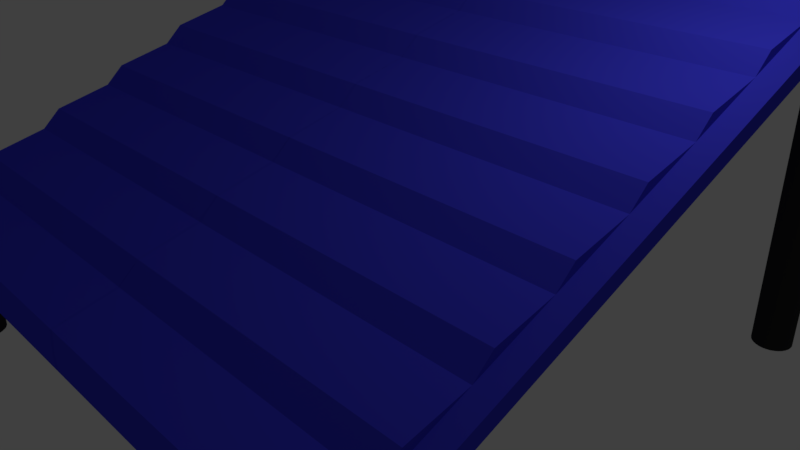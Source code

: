 # Source: SolarPanel.blend  (saved by Blender 2.79.0; exported with 4.5.12 LTS)
import bpy
from mathutils import Matrix  # noqa: F401  (used for matrix-valued properties, if any)

bpy.ops.wm.read_factory_settings(use_empty=True)
scene = bpy.context.scene
scene.name = 'Scene'

# ---- collections
col_collection_1 = bpy.data.collections.new('Collection 1'); scene.collection.children.link(col_collection_1)

# ---- materials (node trees are filled in below, after node groups)
mat_gambe = bpy.data.materials.new('Gambe')
mat_gambe.alpha_threshold = 0.0
mat_gambe.use_transparent_shadow = False
mat_gambe.diffuse_color = (0.0331, 0.0331, 0.0331, 1.0)
mat_gambe.roughness = 0.5
mat_gambe.line_color = (0.0, 0.0, 0.0, 1.0)
mat_pannello = bpy.data.materials.new('Pannello')
mat_pannello.alpha_threshold = 0.0
mat_pannello.use_transparent_shadow = False
mat_pannello.diffuse_color = (0.05195, 0.0514, 0.8, 1.0)
mat_pannello.roughness = 0.5
mat_pannello.line_color = (0.0, 0.0, 0.0, 1.0)

# ---- material node trees

# ---- world
world_world = bpy.data.worlds.new('World'); scene.world = world_world
world_world.color = (0.05088, 0.05088, 0.05088)
world_world.use_sun_shadow = False
world_world.sun_shadow_jitter_overblur = 0.0
world_world.cycles.sampling_method = 'MANUAL'

# ---- cameras
cam_camera = bpy.data.cameras.new('Camera')
cam_camera.clip_end = 100.0
cam_camera.lens = 35.0
cam_camera.sensor_width = 32.0
cam_camera.sensor_height = 18.0
cam_camera.ortho_scale = 7.314
cam_camera.dof.focus_distance = 0.0
cam_camera.dof.aperture_fstop = 128.0

# ---- lights
light_lamp = bpy.data.lights.new('Lamp', 'POINT')
light_lamp.transmission_factor = 0.0
light_lamp.cutoff_distance = 30.0
light_lamp.energy = 100.0
light_lamp.shadow_buffer_clip_start = 1.001
light_lamp.shadow_soft_size = 0.1
light_lamp.shadow_maximum_resolution = 0.006
light_lamp.use_absolute_resolution = True

# ---- meshes
me_cube_001 = bpy.data.meshes.new('Cube.001')
me_cube_001.from_pydata([(-3.893, 0.6809, 4.083), (0.002116, 0.6809, 4.083), (-3.893, 3.903, -3.762), (0.002116, 3.903, -3.762), (-3.659, 3.605, -4.082), (-3.659, -1.262, -4.082), (-3.708, 3.605, -4.097), (-3.708, -1.262, -4.097), (-3.759, 3.605, -4.102), (-3.759, -1.262, -4.102), (-3.659, -1.262, 3.458), (-3.659, 0.6281, 3.458), (-4.101, 3.654, -4.277), (-4.101, 0.2115, 4.106), (0.002936, 0.2115, 4.106), (0.002936, 3.654, -4.277), (-4.101, 3.868, -4.277), (-4.101, 0.4257, 4.106), (0.002936, 0.4257, 4.106), (0.002936, 3.868, -4.277), (-3.893, 3.677, -3.518), (-3.893, 3.5, -2.781), (-3.893, 3.274, -2.537), (-3.893, 3.097, -1.801), (-3.893, 2.871, -1.556), (-3.893, 2.694, -0.8199), (-3.893, 2.469, -0.5758), (-3.893, 2.292, 0.1608), (-3.893, 2.066, 0.4049), (-3.893, 1.889, 1.141), (-3.893, 1.663, 1.386), (-3.893, 1.486, 2.122), (-3.893, 1.26, 2.366), (-3.893, 1.084, 3.103), (-3.893, 0.8578, 3.347), (0.002116, 0.8578, 3.347), (0.002116, 1.084, 3.103), (0.002116, 1.26, 2.366), (0.002116, 1.486, 2.122), (0.002116, 1.663, 1.386), (0.002116, 1.889, 1.141), (0.002116, 2.066, 0.4049), (0.002116, 2.292, 0.1608), (0.002116, 2.469, -0.5758), (0.002116, 2.694, -0.8199), (0.002116, 2.871, -1.556), (0.002116, 3.097, -1.801), (0.002116, 3.274, -2.537), (0.002116, 3.5, -2.781), (0.002116, 3.677, -3.518), (-3.614, -1.262, -4.058), (-3.614, 3.605, -4.058), (-3.575, -1.262, -4.026), (-3.575, 3.605, -4.026), (-3.543, -1.262, -3.986), (-3.543, 3.605, -3.986), (-3.519, -1.262, -3.942), (-3.519, 3.605, -3.942), (-3.504, -1.262, -3.893), (-3.504, 3.605, -3.893), (-3.499, -1.262, -3.842), (-3.499, 3.605, -3.842), (-3.504, -1.262, -3.792), (-3.504, 3.605, -3.792), (-3.519, -1.262, -3.743), (-3.519, 3.605, -3.743), (-3.543, -1.262, -3.698), (-3.543, 3.605, -3.698), (-3.575, -1.262, -3.659), (-3.575, 3.605, -3.659), (-3.614, -1.262, -3.627), (-3.614, 3.605, -3.627), (-3.659, -1.262, -3.603), (-3.659, 3.605, -3.603), (-3.708, -1.262, -3.588), (-3.708, 3.605, -3.588), (-3.759, -1.262, -3.583), (-3.759, 3.605, -3.583), (-3.809, -1.262, -3.588), (-3.809, 3.605, -3.588), (-3.858, -1.262, -3.603), (-3.858, 3.605, -3.603), (-3.903, -1.262, -3.627), (-3.903, 3.605, -3.627), (-3.942, -1.262, -3.659), (-3.942, 3.605, -3.659), (-3.974, -1.262, -3.698), (-3.974, 3.605, -3.698), (-3.998, -1.262, -3.743), (-3.998, 3.605, -3.743), (-4.013, -1.262, -3.792), (-4.013, 3.605, -3.792), (-4.018, -1.262, -3.842), (-4.018, 3.605, -3.842), (-4.013, -1.262, -3.893), (-4.013, 3.605, -3.893), (-3.998, -1.262, -3.942), (-3.998, 3.605, -3.942), (-3.974, -1.262, -3.986), (-3.974, 3.605, -3.986), (-3.942, -1.262, -4.026), (-3.942, 3.605, -4.026), (-3.903, -1.262, -4.058), (-3.903, 3.605, -4.058), (-3.858, -1.262, -4.082), (-3.858, 3.605, -4.082), (-3.809, -1.262, -4.097), (-3.809, 3.605, -4.097), (-3.708, 0.6281, 3.443), (-3.708, -1.262, 3.443), (-3.759, 0.6281, 3.438), (-3.759, -1.262, 3.438), (-3.614, -1.262, 3.482), (-3.614, 0.6281, 3.482), (-3.575, -1.262, 3.514), (-3.575, 0.6281, 3.514), (-3.543, -1.262, 3.554), (-3.543, 0.6281, 3.554), (-3.519, -1.262, 3.599), (-3.519, 0.6281, 3.599), (-3.504, -1.262, 3.647), (-3.504, 0.6281, 3.647), (-3.499, -1.262, 3.698), (-3.499, 0.6281, 3.698), (-3.504, -1.262, 3.748), (-3.504, 0.6281, 3.748), (-3.519, -1.262, 3.797), (-3.519, 0.6281, 3.797), (-3.543, -1.262, 3.842), (-3.543, 0.6281, 3.842), (-3.575, -1.262, 3.881), (-3.575, 0.6281, 3.881), (-3.614, -1.262, 3.913), (-3.614, 0.6281, 3.913), (-3.659, -1.262, 3.937), (-3.659, 0.6281, 3.937), (-3.708, -1.262, 3.952), (-3.708, 0.6281, 3.952), (-3.759, -1.262, 3.957), (-3.759, 0.6281, 3.957), (-3.809, -1.262, 3.952), (-3.809, 0.6281, 3.952), (-3.858, -1.262, 3.937), (-3.858, 0.6281, 3.937), (-3.903, -1.262, 3.913), (-3.903, 0.6281, 3.913), (-3.942, -1.262, 3.881), (-3.942, 0.6281, 3.881), (-3.974, -1.262, 3.842), (-3.974, 0.6281, 3.842), (-3.998, -1.262, 3.797), (-3.998, 0.6281, 3.797), (-4.013, -1.262, 3.748), (-4.013, 0.6281, 3.748), (-4.018, -1.262, 3.698), (-4.018, 0.6281, 3.698), (-4.013, -1.262, 3.647), (-4.013, 0.6281, 3.647), (-3.998, -1.262, 3.599), (-3.998, 0.6281, 3.599), (-3.974, -1.262, 3.554), (-3.974, 0.6281, 3.554), (-3.942, -1.262, 3.514), (-3.942, 0.6281, 3.514), (-3.903, -1.262, 3.482), (-3.903, 0.6281, 3.482), (-3.858, -1.262, 3.458), (-3.858, 0.6281, 3.458), (-3.809, -1.262, 3.443), (-3.809, 0.6281, 3.443)], [], [(20, 49, 3, 2), (111, 109, 10, 112, 114, 116, 118, 120, 122, 124, 126, 128, 130, 132, 134, 136, 138, 140, 142, 144, 146, 148, 150, 152, 154, 156, 158, 160, 162, 164, 166, 168), (166, 167, 169, 168), (7, 6, 4, 5), (9, 8, 6, 7), (13, 14, 15, 12), (19, 16, 12, 15), (17, 18, 14, 13), (18, 14, 15, 19), (16, 17, 13, 12), (2, 20, 21, 22, 23, 24, 25, 26, 27, 28, 29, 30, 31, 32, 33, 34, 0, 17, 16), (0, 17, 18, 1), (1, 18, 19, 3, 49, 48, 47, 46, 45, 44, 43, 42, 41, 40, 39, 38, 37, 36, 35), (3, 19, 16, 2), (0, 1, 35, 34), (34, 35, 36, 33), (33, 36, 37, 32), (32, 37, 38, 31), (31, 38, 39, 30), (30, 39, 40, 29), (29, 40, 41, 28), (28, 41, 42, 27), (27, 42, 43, 26), (26, 43, 44, 25), (25, 44, 45, 24), (24, 45, 46, 23), (23, 46, 47, 22), (22, 47, 48, 21), (21, 48, 49, 20), (162, 163, 165, 164), (5, 4, 51, 50), (160, 161, 163, 162), (50, 51, 53, 52), (158, 159, 161, 160), (52, 53, 55, 54), (156, 157, 159, 158), (54, 55, 57, 56), (154, 155, 157, 156), (56, 57, 59, 58), (152, 153, 155, 154), (58, 59, 61, 60), (150, 151, 153, 152), (60, 61, 63, 62), (148, 149, 151, 150), (62, 63, 65, 64), (146, 147, 149, 148), (64, 65, 67, 66), (144, 145, 147, 146), (66, 67, 69, 68), (142, 143, 145, 144), (68, 69, 71, 70), (140, 141, 143, 142), (70, 71, 73, 72), (138, 139, 141, 140), (72, 73, 75, 74), (136, 137, 139, 138), (74, 75, 77, 76), (134, 135, 137, 136), (76, 77, 79, 78), (132, 133, 135, 134), (78, 79, 81, 80), (130, 131, 133, 132), (80, 81, 83, 82), (128, 129, 131, 130), (82, 83, 85, 84), (126, 127, 129, 128), (84, 85, 87, 86), (124, 125, 127, 126), (86, 87, 89, 88), (122, 123, 125, 124), (88, 89, 91, 90), (120, 121, 123, 122), (90, 91, 93, 92), (118, 119, 121, 120), (92, 93, 95, 94), (116, 117, 119, 118), (94, 95, 97, 96), (114, 115, 117, 116), (96, 97, 99, 98), (112, 113, 115, 114), (98, 99, 101, 100), (10, 11, 113, 112), (11, 108, 110, 169, 167, 165, 163, 161, 159, 157, 155, 153, 151, 149, 147, 145, 143, 141, 139, 137, 135, 133, 131, 129, 127, 125, 123, 121, 119, 117, 115, 113), (100, 101, 103, 102), (111, 110, 108, 109), (168, 169, 110, 111), (102, 103, 105, 104), (109, 108, 11, 10), (9, 7, 5, 50, 52, 54, 56, 58, 60, 62, 64, 66, 68, 70, 72, 74, 76, 78, 80, 82, 84, 86, 88, 90, 92, 94, 96, 98, 100, 102, 104, 106), (104, 105, 107, 106), (164, 165, 167, 166), (106, 107, 8, 9), (4, 6, 8, 107, 105, 103, 101, 99, 97, 95, 93, 91, 89, 87, 85, 83, 81, 79, 77, 75, 73, 71, 69, 67, 65, 63, 61, 59, 57, 55, 53, 51)])
me_cube_001.polygons.foreach_set('material_index', [1, 0, 0, 0, 0, 1, 1, 1, 1, 1, 1, 1, 1, 1, 1, 1, 1, 1, 1, 1, 1, 1, 1, 1, 1, 1, 1, 1, 1, 0, 0, 0, 0, 0, 0, 0, 0, 0, 0, 0, 0, 0, 0, 0, 0, 0, 0, 0, 0, 0, 0, 0, 0, 0, 0, 0, 0, 0, 0, 0, 0, 0, 0, 0, 0, 0, 0, 0, 0, 0, 0, 0, 0, 0, 0, 0, 0, 0, 0, 0, 0, 0, 0, 0, 0, 0, 0, 0, 0, 0, 0, 0, 0])
me_cube_001.materials.append(mat_gambe)
me_cube_001.materials.append(mat_pannello)
me_cube_001.use_remesh_preserve_volume = False
me_cube_001.use_remesh_preserve_attributes = False
me_cube_001.use_mirror_vertex_groups = False
me_cube_001.update()

# ---- objects
ob_cube = bpy.data.objects.new('Cube', me_cube_001)
ob_lamp = bpy.data.objects.new('Lamp', light_lamp)
ob_camera = bpy.data.objects.new('Camera', cam_camera)

# ---- transforms, parenting, visibility, modifiers, constraints
ob_cube.location = (0.0, 0.0, 0.0)
ob_cube.rotation_euler = (1.571, 0.0, 0.0)
ob_cube.lineart.crease_threshold = 0.0
_m = ob_cube.modifiers.new('Mirror', 'MIRROR')
ob_lamp.location = (4.076, 1.005, 5.904)
ob_lamp.rotation_euler = (0.6503, 0.05522, 1.866)
ob_lamp.lock_rotations_4d = False
ob_lamp.empty_display_type = 'ARROWS'
ob_lamp.color = (0.0, 0.0, 0.0, 0.0)
ob_lamp.lineart.crease_threshold = 0.0
ob_camera.location = (7.481, -6.508, 5.344)
ob_camera.rotation_euler = (1.109, 0.0, 0.8149)
ob_camera.lock_rotations_4d = False
ob_camera.empty_display_type = 'ARROWS'
ob_camera.color = (0.0, 0.0, 0.0, 0.0)
ob_camera.display_type = 'WIRE'
ob_camera.lineart.crease_threshold = 0.0

# ---- collection membership
col_collection_1.objects.link(ob_cube)
col_collection_1.objects.link(ob_lamp)
col_collection_1.objects.link(ob_camera)

# ---- scene / render settings (as saved in the file)
scene.camera = ob_camera
scene.frame_start = 1; scene.frame_end = 250; scene.frame_set(0)
scene.render.engine = 'BLENDER_EEVEE_NEXT'
scene.render.resolution_percentage = 50
scene.render.dither_intensity = 0.0
scene.cycles.use_denoising = False
scene.cycles.samples = 128
scene.cycles.sampling_pattern = 'TABULATED_SOBOL'
scene.cycles.use_adaptive_sampling = False
scene.cycles.use_light_tree = False
scene.cycles.blur_glossy = 0.0
scene.cycles.sample_clamp_indirect = 0.0
scene.view_settings.view_transform = 'Standard'
bpy.context.view_layer.update()
